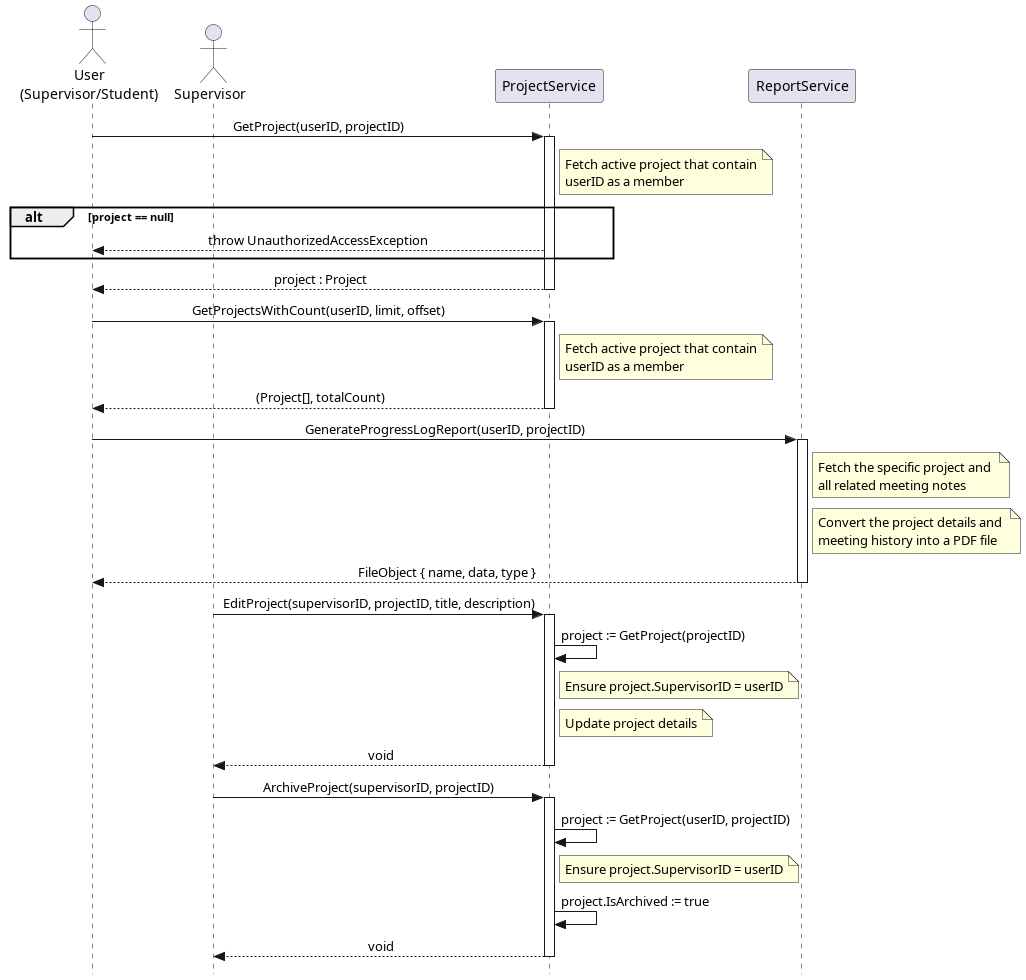

The diagram above was rendered by PlantUML. Its source (embedded in the PNG):
@startuml
skinparam Style strictuml
skinparam SequenceMessageAlignment center

actor "User\n(Supervisor/Student)" as User 
actor Supervisor
participant "ProjectService" as PS
participant "ReportService" as RS

User -> PS : GetProject(userID, projectID)
activate PS
    note right of PS : Fetch active project that contain\nuserID as a member
    alt project == null
        PS --> User: throw UnauthorizedAccessException
    end
    PS --> User : project : Project
deactivate PS

User -> PS : GetProjectsWithCount(userID, limit, offset)
activate PS
    note right of PS 
        Fetch active project that contain
        userID as a member
    end note
    PS --> User : (Project[], totalCount)
deactivate PS

User -> RS : GenerateProgressLogReport(userID, projectID)
activate RS
    
    note right of RS
        Fetch the specific project and 
        all related meeting notes 
    end note
    
    note right of RS
        Convert the project details and 
        meeting history into a PDF file
    end note

    RS --> User : FileObject { name, data, type }
deactivate RS

Supervisor -> PS : EditProject(supervisorID, projectID, title, description)
activate PS
    PS -> PS : project := GetProject(projectID)
    
    note right of PS
        Ensure project.SupervisorID = userID
    end note
    
    note right of PS : Update project details 
    PS --> Supervisor : void
deactivate PS

Supervisor -> PS : ArchiveProject(supervisorID, projectID)
activate PS
    PS -> PS : project := GetProject(userID, projectID)
    
    note right of PS
        Ensure project.SupervisorID = userID
    end note
    
    PS -> PS : project.IsArchived := true
    PS --> Supervisor : void
deactivate PS


@enduml